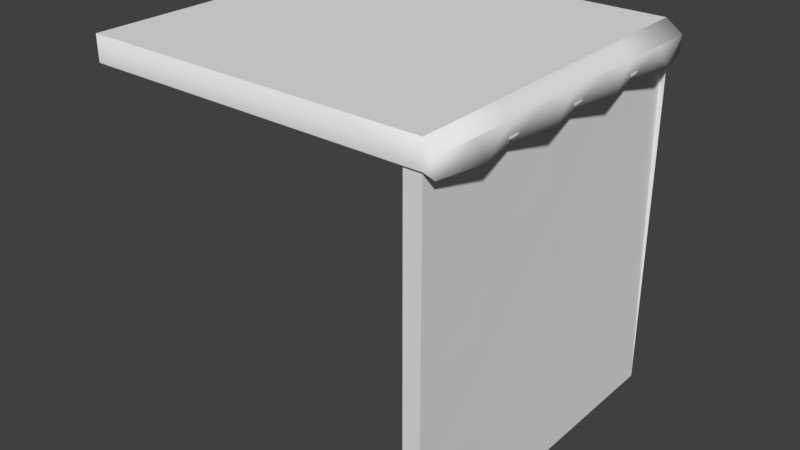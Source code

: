 # Source: Ground_Top.blend  (saved by Blender 2.78.0; exported with 4.5.12 LTS)
import bpy
from mathutils import Matrix  # noqa: F401  (used for matrix-valued properties, if any)

bpy.ops.wm.read_factory_settings(use_empty=True)
scene = bpy.context.scene
scene.name = 'Scene'

# ---- collections
col_collection_1 = bpy.data.collections.new('Collection 1'); scene.collection.children.link(col_collection_1)

# ---- materials (node trees are filled in below, after node groups)
mat_material = bpy.data.materials.new('Material')
mat_material.alpha_threshold = 0.0
mat_material.use_transparent_shadow = False
mat_material.roughness = 0.5
mat_material.line_color = (0.0, 0.0, 0.0, 1.0)
mat_material_001 = bpy.data.materials.new('Material.001')
mat_material_001.alpha_threshold = 0.0
mat_material_001.use_transparent_shadow = False
mat_material_001.roughness = 0.5
mat_material_001.line_color = (0.0, 0.0, 0.0, 1.0)

# ---- material node trees

# ---- world
world_world = bpy.data.worlds.new('World'); scene.world = world_world
world_world.color = (0.05088, 0.05088, 0.05088)
world_world.use_sun_shadow = False
world_world.sun_shadow_jitter_overblur = 0.0
world_world.cycles.sampling_method = 'MANUAL'

# ---- meshes
me_cube = bpy.data.meshes.new('Cube')
me_cube.from_pydata([(5.96e-08, -1.0, 0.0), (-5.96e-07, -1.0, 2.0), (-0.003665, 0.9944, 0.0), (-0.003665, 0.9944, 2.0), (-0.03554, 0.9972, 2.155), (-2.015, 0.9905, 2.155), (-5.96e-07, -1.0, 2.155), (0.05876, 0.998, 1.987), (0.06109, -0.9999, 1.987), (0.05876, 0.998, 2.086), (0.06109, -0.9999, 2.086), (-2.015, -0.9999, 2.155), (0.05992, -0.0009587, 1.987), (0.05992, -0.0009587, 2.086), (0.06051, -0.5004, 1.987), (0.06051, -0.5004, 2.086), (0.05934, 0.4985, 1.987), (0.05934, 0.4985, 2.086), (0.1252, -0.7502, 1.996), (0.0608, -0.7502, 2.086), (0.124, 0.2488, 1.996), (0.05963, 0.2488, 2.086), (0.1246, -0.2507, 1.996), (0.06022, -0.2507, 2.086), (0.1234, 0.7482, 1.996), (0.05905, 0.7482, 2.086), (-0.001833, -0.05341, 2.0), (-0.0009167, -0.5267, 2.0), (-0.002749, 0.4199, 2.0), (0.06391, -0.7634, 2.009), (0.06207, 0.1832, 2.009), (0.06299, -0.2901, 2.009), (0.06116, 0.6565, 2.009), (-0.09847, -1.0, 0.0), (-0.09847, -1.0, 2.0), (-0.1021, 0.9944, 0.0), (-0.1021, 0.9944, 2.0), (-5.96e-07, -1.0, 2.007), (-2.015, -0.9999, 2.007), (-0.03554, 0.9972, 2.008), (-2.015, 0.9905, 2.008), (-0.001833, -0.002807, 0.0), (-2.682e-07, -1.0, 1.0), (-0.01777, -0.001404, 2.004), (-0.0196, 0.9958, 1.004), (-0.009802, -0.002106, 1.002), (-0.0009162, -0.5014, 0.0), (-4.321e-07, -1.0, 1.5), (-0.008886, -0.5007, 2.002), (-0.01163, 0.9951, 0.5021), (-0.002749, 0.4958, 0.0), (-1.043e-07, -1.0, 0.5), (-0.02666, 0.4979, 2.006), (-0.02757, 0.9965, 1.506), (-0.01379, -0.001755, 1.503), (-0.005817, -0.002456, 0.5011), (-0.004901, -0.5011, 1.001), (-0.0147, 0.4968, 1.003), (-0.008726, 0.4963, 0.5016), (-0.002909, -0.5012, 0.5005), (-0.006893, -0.5009, 1.502), (-0.02068, 0.4974, 1.505), (-0.01777, -0.001404, 2.155), (-1.025, 0.9939, 2.155), (-1.007, -1.0, 2.155), (-2.015, -0.004682, 2.155), (-1.016, -0.003043, 2.155), (-0.008886, -0.5007, 2.155), (-0.5303, 0.9955, 2.155), (-1.511, -0.9999, 2.155), (-2.015, -0.5023, 2.155), (-0.02666, 0.4979, 2.155), (-1.52, 0.9922, 2.155), (-0.5036, -1.0, 2.155), (-2.015, 0.4929, 2.155), (-0.517, -0.002224, 2.155), (-1.515, -0.003863, 2.155), (-1.021, 0.4954, 2.155), (-1.012, -0.5015, 2.155), (-1.513, -0.5019, 2.155), (-1.518, 0.4942, 2.155), (-0.5237, 0.4967, 2.155), (-0.5103, -0.5011, 2.155)], [], [(61, 53, 39, 52), (24, 7, 9, 25), (4, 71, 17, 9), (1, 29, 27, 31, 26, 30, 28, 32, 3, 7, 24, 16, 20, 12, 22, 14, 18, 8), (82, 73, 6, 67), (22, 12, 13, 23), (18, 14, 15, 19), (20, 16, 17, 21), (12, 20, 21, 13), (8, 18, 19, 10), (14, 22, 23, 15), (16, 24, 25, 17), (3, 2, 35, 36), (0, 51, 42, 47, 1, 34, 33), (2, 50, 41, 46, 0, 33, 35), (6, 73, 64, 69, 11, 38, 37), (5, 72, 63, 68, 4, 39, 40), (10, 6, 37, 8), (4, 9, 7, 3, 39), (29, 1, 27), (31, 27, 26), (30, 26, 28), (32, 28, 3), (60, 54, 43, 48), (59, 55, 45, 56), (58, 49, 44, 57), (55, 58, 57, 45), (41, 50, 58, 55), (50, 2, 49, 58), (51, 59, 56, 42), (0, 46, 59, 51), (46, 41, 55, 59), (47, 60, 48, 1), (42, 56, 60, 47), (56, 45, 54, 60), (54, 61, 52, 43), (45, 57, 61, 54), (57, 44, 53, 61), (81, 75, 62, 71), (80, 76, 66, 77), (79, 69, 64, 78), (76, 79, 78, 66), (65, 70, 79, 76), (70, 11, 69, 79), (72, 80, 77, 63), (5, 74, 80, 72), (74, 65, 76, 80), (68, 81, 71, 4), (63, 77, 81, 68), (77, 66, 75, 81), (75, 82, 67, 62), (66, 78, 82, 75), (78, 64, 73, 82), (15, 67, 6, 10), (13, 62, 67, 15), (17, 71, 62, 13)])
me_cube.polygons.foreach_set('use_smooth', [0, 1, 1, 1, 0, 1, 1, 1, 1, 1, 1, 1, 0, 0, 0, 1, 1, 1, 1, 1, 1, 1, 1, 0, 0, 0, 0, 0, 0, 0, 0, 0, 0, 0, 0, 0, 0, 0, 0, 0, 0, 0, 0, 0, 0, 0, 0, 0, 0, 0, 0, 0, 0, 1, 1, 1])
_uv = me_cube.uv_layers.new(name='UVMap')
_uv.uv.foreach_set('vector', [0.4354, 0.6861, 0.4962, 0.6863, 0.4963, 0.7475, 0.4355, 0.7473, 0.2077, 0.8557, 0.2355, 0.8547, 0.2355, 0.8657, 0.2077, 0.8657, 0.009331, 1.0, 0.01043, 0.9388, 0.02104, 0.9389, 0.02097, 1.001, 0.01372, 0.7539, 0.02161, 0.7831, 0.0136, 0.8123, 0.02149, 0.8416, 0.01349, 0.8708, 0.02138, 0.9, 0.01338, 0.9292, 0.02127, 0.9584, 0.01327, 1.0, 0.02097, 1.001, 0.02895, 0.9697, 0.02104, 0.9389, 0.02902, 0.9081, 0.02111, 0.8772, 0.02909, 0.8464, 0.02119, 0.8156, 0.02917, 0.7848, 0.02126, 0.7539, 0.1852, 0.8136, 0.1861, 0.752, 0.2474, 0.752, 0.2463, 0.8136, 0.0966, 0.8557, 0.1244, 0.8547, 0.1244, 0.8657, 0.0966, 0.8657, 0.04103, 0.8557, 0.06882, 0.8547, 0.06882, 0.8657, 0.04103, 0.8657, 0.1522, 0.8557, 0.18, 0.8547, 0.18, 0.8657, 0.1522, 0.8657, 0.1244, 0.8547, 0.1522, 0.8557, 0.1522, 0.8657, 0.1244, 0.8657, 0.01325, 0.8547, 0.04103, 0.8557, 0.04103, 0.8657, 0.01325, 0.8657, 0.06882, 0.8547, 0.0966, 0.8557, 0.0966, 0.8657, 0.06882, 0.8657, 0.18, 0.8547, 0.2077, 0.8557, 0.2077, 0.8657, 0.18, 0.8657, 0.5943, 0.7391, 0.5943, 0.7391, 0.5836, 0.7391, 0.5836, 0.7391, 0.5947, 0.5215, 0.5947, 0.5215, 0.5947, 0.5215, 0.5947, 0.5215, 0.5947, 0.5215, 0.584, 0.5215, 0.584, 0.5215, 0.3833, 0.7408, 0.3834, 0.6864, 0.3835, 0.632, 0.3836, 0.5777, 0.3837, 0.5233, 0.3729, 0.5233, 0.3725, 0.7408, 0.2525, 0.752, 0.1903, 0.752, 0.1282, 0.752, 0.066, 0.752, 0.003833, 0.752, 0.003833, 0.752, 0.2525, 0.752, 0.003825, 0.9977, 0.06489, 0.9979, 0.126, 0.9981, 0.187, 0.9983, 0.2481, 0.9985, 0.2481, 0.9985, 0.003825, 0.9977, 0.26, 0.752, 0.2525, 0.752, 0.2525, 0.752, 0.26, 0.752, 0.003688, 0.997, 0.01517, 0.9971, 0.01517, 0.9971, 0.007568, 0.9967, 0.003688, 0.997, 0.02161, 0.7831, 0.01372, 0.7539, 0.0136, 0.8123, 0.02149, 0.8416, 0.0136, 0.8123, 0.01349, 0.8708, 0.02138, 0.9, 0.01349, 0.8708, 0.01338, 0.9292, 0.02127, 0.9584, 0.01338, 0.9292, 0.01327, 1.0, 0.3138, 0.6858, 0.3746, 0.686, 0.3746, 0.747, 0.3138, 0.7467, 0.3137, 0.5638, 0.3745, 0.5639, 0.3745, 0.6249, 0.3138, 0.6248, 0.4353, 0.5639, 0.496, 0.564, 0.4961, 0.6252, 0.4353, 0.625, 0.3745, 0.5639, 0.4353, 0.5639, 0.4353, 0.625, 0.3745, 0.6249, 0.3745, 0.5028, 0.4352, 0.5028, 0.4353, 0.5639, 0.3745, 0.5639, 0.4352, 0.5028, 0.4959, 0.5028, 0.496, 0.564, 0.4353, 0.5639, 0.253, 0.5637, 0.3137, 0.5638, 0.3138, 0.6248, 0.253, 0.6247, 0.253, 0.5028, 0.3137, 0.5028, 0.3137, 0.5638, 0.253, 0.5637, 0.3137, 0.5028, 0.3745, 0.5028, 0.3745, 0.5639, 0.3137, 0.5638, 0.253, 0.6856, 0.3138, 0.6858, 0.3138, 0.7467, 0.253, 0.7465, 0.253, 0.6247, 0.3138, 0.6248, 0.3138, 0.6858, 0.253, 0.6856, 0.3138, 0.6248, 0.3745, 0.6249, 0.3746, 0.686, 0.3138, 0.6858, 0.3746, 0.686, 0.4354, 0.6861, 0.4355, 0.7473, 0.3746, 0.747, 0.3745, 0.6249, 0.4353, 0.625, 0.4354, 0.6861, 0.3746, 0.686, 0.4353, 0.625, 0.4961, 0.6252, 0.4962, 0.6863, 0.4354, 0.6861, 0.1836, 0.9367, 0.1844, 0.8751, 0.2452, 0.8752, 0.2441, 0.9369, 0.06261, 0.9364, 0.06289, 0.8749, 0.1237, 0.875, 0.1231, 0.9365, 0.06316, 0.8135, 0.06343, 0.752, 0.1247, 0.752, 0.1242, 0.8135, 0.06289, 0.8749, 0.06316, 0.8135, 0.1242, 0.8135, 0.1237, 0.875, 0.002114, 0.8748, 0.002116, 0.8134, 0.06316, 0.8135, 0.06289, 0.8749, 0.002116, 0.8134, 0.002118, 0.752, 0.06343, 0.752, 0.06316, 0.8135, 0.06234, 0.9979, 0.06261, 0.9364, 0.1231, 0.9365, 0.1226, 0.9981, 0.00211, 0.9977, 0.002112, 0.9362, 0.06261, 0.9364, 0.06234, 0.9979, 0.002112, 0.9362, 0.002114, 0.8748, 0.06289, 0.8749, 0.06261, 0.9364, 0.1828, 0.9983, 0.1836, 0.9367, 0.2441, 0.9369, 0.243, 0.9985, 0.1226, 0.9981, 0.1231, 0.9365, 0.1836, 0.9367, 0.1828, 0.9983, 0.1231, 0.9365, 0.1237, 0.875, 0.1844, 0.8751, 0.1836, 0.9367, 0.1844, 0.8751, 0.1852, 0.8136, 0.2463, 0.8136, 0.2452, 0.8752, 0.1237, 0.875, 0.1242, 0.8135, 0.1852, 0.8136, 0.1844, 0.8751, 0.1242, 0.8135, 0.1247, 0.752, 0.1861, 0.752, 0.1852, 0.8136, 0.02119, 0.8156, 0.01262, 0.8156, 0.01372, 0.7539, 0.02126, 0.7539, 0.02111, 0.8772, 0.01152, 0.8772, 0.01262, 0.8156, 0.02119, 0.8156, 0.02104, 0.9389, 0.01043, 0.9388, 0.01152, 0.8772, 0.02111, 0.8772])
me_cube.materials.append(mat_material)
me_cube.materials.append(mat_material_001)
me_cube.use_remesh_preserve_volume = False
me_cube.use_remesh_preserve_attributes = False
me_cube.use_mirror_vertex_groups = False
me_cube.update()

# ---- objects
ob_cube = bpy.data.objects.new('Cube', me_cube)

# ---- transforms, parenting, visibility, modifiers, constraints
ob_cube.location = (0.0, 0.0, 0.0)
ob_cube.lock_rotations_4d = False
ob_cube.empty_display_type = 'ARROWS'
ob_cube.lineart.crease_threshold = 0.0

# ---- collection membership
col_collection_1.objects.link(ob_cube)

# ---- scene / render settings (as saved in the file)
scene.frame_start = 1; scene.frame_end = 250; scene.frame_set(1)
scene.render.engine = 'BLENDER_EEVEE_NEXT'
scene.render.resolution_percentage = 50
scene.render.dither_intensity = 0.0
scene.cycles.use_denoising = False
scene.cycles.samples = 128
scene.cycles.sampling_pattern = 'TABULATED_SOBOL'
scene.cycles.light_sampling_threshold = 0.0
scene.cycles.use_adaptive_sampling = False
scene.cycles.use_light_tree = False
scene.cycles.blur_glossy = 0.0
scene.cycles.sample_clamp_indirect = 0.0
scene.view_settings.view_transform = 'Standard'
bpy.context.view_layer.update()

# ---- added for rendering (the .blend has no active camera and no usable light): camera, sun
cam_auto = bpy.data.cameras.new('AutoCamera')
cam_auto.lens = 50.0
cam_auto.sensor_width = 36.0
cam_auto.clip_end = 1000.0
ob_auto_camera = bpy.data.objects.new('AutoCamera', cam_auto)
scene.collection.objects.link(ob_auto_camera)
ob_auto_camera.location = (2.4189, -4.03739, 3.76865)
ob_auto_camera.rotation_euler = (1.09748, -7.21219e-08, 0.694738)
scene.camera = ob_auto_camera
light_auto_sun = bpy.data.lights.new('AutoSun', 'SUN')
light_auto_sun.energy = 3.0
light_auto_sun.angle = 0.0523599
ob_auto_sun = bpy.data.objects.new('AutoSun', light_auto_sun)
scene.collection.objects.link(ob_auto_sun)
ob_auto_sun.rotation_euler = (0.872665, 0.174533, 0.523599)
bpy.context.view_layer.update()
